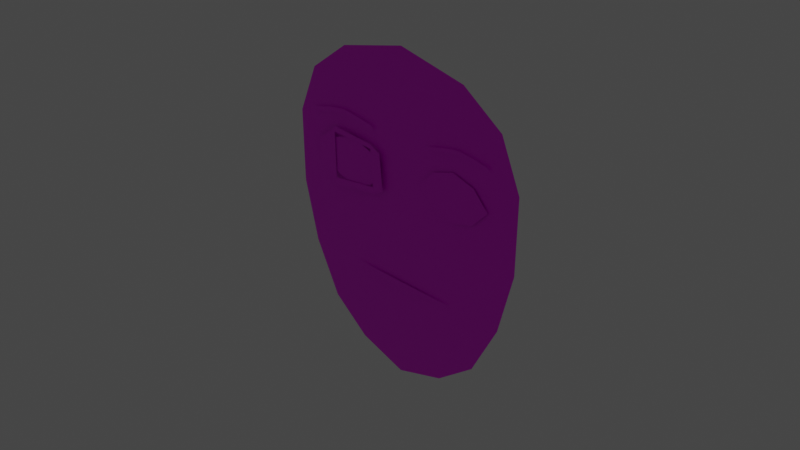 # Source: basic_avatar_head-edit3.blend  (saved by Blender 2.80.75; exported with 4.5.12 LTS)
import bpy
from mathutils import Matrix  # noqa: F401  (used for matrix-valued properties, if any)

bpy.ops.wm.read_factory_settings(use_empty=True)
scene = bpy.context.scene
scene.name = 'Scene'

# ---- collections
col_collection = bpy.data.collections.new('Collection'); scene.collection.children.link(col_collection)

# ---- images (referenced by path relative to the original .blend; pixels are not part of the script)
import os
ASSET_DIR = os.environ.get("B2B_ASSET_DIR", "")  # directory of the original .blend (textures are referenced by path, not embedded)
HERE = os.path.dirname(os.path.abspath(__file__))  # packed textures are extracted next to this script under _unpacked/

def load_image(name, relpath, width, height, colorspace="sRGB"):
    """Load a texture the original file referenced (path relative to the .blend, or extracted next to this script)."""
    p = next((c for c in (os.path.join(HERE, relpath), os.path.join(ASSET_DIR, relpath)) if relpath and os.path.exists(c)), "")
    if p:
        img = bpy.data.images.load(p, check_existing=True)
        img.name = name
    else:  # same state as the original file: an image datablock whose file is absent (Cycles renders it pink)
        img = bpy.data.images.new(name, width, height)
        img.source = "FILE"
        img.filepath = "//" + (relpath or name)
    img.colorspace_settings.name = colorspace
    return img
img_face_color = load_image('face color', 'face color.png', 1024, 1024, 'sRGB')
img_material_002_base_color = load_image('Material.002 Base Color', 'Material.002 Base Color.png', 1024, 1024, 'sRGB')
img_material_003_base_color = load_image('Material.003 Base Color', 'Material.003 Base Color.png', 1024, 1024, 'sRGB')
img_material_006_base_color = load_image('Material.006 Base Color', 'Material.006 Base Color.png', 1024, 1024, 'sRGB')
img_material_004_base_color = load_image('Material.004 Base Color', 'Material.004 Base Color.png', 1024, 1024, 'sRGB')
img_material_005_base_color = load_image('Material.005 Base Color', 'Material.005 Base Color.png', 1024, 1024, 'sRGB')

# ---- materials (node trees are filled in below, after node groups)
mat_material_001 = bpy.data.materials.new('Material.001')
mat_material_001.use_transparent_shadow = False
mat_material_002 = bpy.data.materials.new('Material.002')
mat_material_002.use_transparent_shadow = False
mat_material_003 = bpy.data.materials.new('Material.003')
mat_material_003.use_transparent_shadow = False
mat_material_006 = bpy.data.materials.new('Material.006')
mat_material_006.use_transparent_shadow = False
mat_material_004 = bpy.data.materials.new('Material.004')
mat_material_004.use_transparent_shadow = False
mat_material_005 = bpy.data.materials.new('Material.005')
mat_material_005.use_transparent_shadow = False

# ---- material node trees
mat_material_001.use_nodes = True; mat_material_001.node_tree.nodes.clear()
_N = mat_material_001.node_tree.nodes; _L = mat_material_001.node_tree.links
n0 = _N.new('ShaderNodeBsdfPrincipled'); n0.name = 'Principled BSDF'; n0.location = (10, 300)
n0.distribution = 'GGX'
n0.subsurface_method = 'BURLEY'
n0.inputs[3].default_value = 1.45
n0.inputs[27].default_value = (0.0, 0.0, 0.0, 1.0)
n0.inputs[28].default_value = 1.0
n1 = _N.new('ShaderNodeOutputMaterial'); n1.name = 'Material Output'; n1.location = (300, 300)
n2 = _N.new('ShaderNodeTexImage'); n2.name = 'Image Texture'; n2.location = (-280, 280)
n2.image = img_face_color
_L.new(n0.outputs[0], n1.inputs[0])
_L.new(n2.outputs[0], n0.inputs[0])
n1.is_active_output = True
mat_material_002.use_nodes = True; mat_material_002.node_tree.nodes.clear()
_N = mat_material_002.node_tree.nodes; _L = mat_material_002.node_tree.links
n0 = _N.new('ShaderNodeBsdfPrincipled'); n0.name = 'Principled BSDF'; n0.location = (10, 300)
n0.distribution = 'GGX'
n0.subsurface_method = 'BURLEY'
n0.inputs[3].default_value = 1.45
n0.inputs[27].default_value = (0.0, 0.0, 0.0, 1.0)
n0.inputs[28].default_value = 1.0
n1 = _N.new('ShaderNodeOutputMaterial'); n1.name = 'Material Output'; n1.location = (300, 300)
n2 = _N.new('ShaderNodeTexImage'); n2.name = 'Image Texture'; n2.location = (-280, 280)
n2.image = img_material_002_base_color
_L.new(n0.outputs[0], n1.inputs[0])
_L.new(n2.outputs[0], n0.inputs[0])
n1.is_active_output = True
mat_material_003.use_nodes = True; mat_material_003.node_tree.nodes.clear()
_N = mat_material_003.node_tree.nodes; _L = mat_material_003.node_tree.links
n0 = _N.new('ShaderNodeBsdfPrincipled'); n0.name = 'Principled BSDF'; n0.location = (10, 300)
n0.distribution = 'GGX'
n0.subsurface_method = 'BURLEY'
n0.inputs[3].default_value = 1.45
n0.inputs[27].default_value = (0.0, 0.0, 0.0, 1.0)
n0.inputs[28].default_value = 1.0
n1 = _N.new('ShaderNodeOutputMaterial'); n1.name = 'Material Output'; n1.location = (300, 300)
n2 = _N.new('ShaderNodeTexImage'); n2.name = 'Image Texture'; n2.location = (-280, 280)
n2.image = img_material_003_base_color
_L.new(n0.outputs[0], n1.inputs[0])
_L.new(n2.outputs[0], n0.inputs[0])
n1.is_active_output = True
mat_material_006.use_nodes = True; mat_material_006.node_tree.nodes.clear()
_N = mat_material_006.node_tree.nodes; _L = mat_material_006.node_tree.links
n0 = _N.new('ShaderNodeBsdfPrincipled'); n0.name = 'Principled BSDF'; n0.location = (10, 300)
n0.distribution = 'GGX'
n0.subsurface_method = 'BURLEY'
n0.inputs[3].default_value = 1.45
n0.inputs[27].default_value = (0.0, 0.0, 0.0, 1.0)
n0.inputs[28].default_value = 1.0
n1 = _N.new('ShaderNodeOutputMaterial'); n1.name = 'Material Output'; n1.location = (300, 300)
n2 = _N.new('ShaderNodeTexImage'); n2.name = 'Image Texture'; n2.location = (-280, 280)
n2.image = img_material_006_base_color
_L.new(n0.outputs[0], n1.inputs[0])
_L.new(n2.outputs[0], n0.inputs[0])
n1.is_active_output = True
mat_material_004.use_nodes = True; mat_material_004.node_tree.nodes.clear()
_N = mat_material_004.node_tree.nodes; _L = mat_material_004.node_tree.links
n0 = _N.new('ShaderNodeBsdfPrincipled'); n0.name = 'Principled BSDF'; n0.location = (10, 300)
n0.distribution = 'GGX'
n0.subsurface_method = 'BURLEY'
n0.inputs[3].default_value = 1.45
n0.inputs[27].default_value = (0.0, 0.0, 0.0, 1.0)
n0.inputs[28].default_value = 1.0
n1 = _N.new('ShaderNodeOutputMaterial'); n1.name = 'Material Output'; n1.location = (300, 300)
n2 = _N.new('ShaderNodeTexImage'); n2.name = 'Image Texture'; n2.location = (-280, 280)
n2.image = img_material_004_base_color
_L.new(n0.outputs[0], n1.inputs[0])
_L.new(n2.outputs[0], n0.inputs[0])
n1.is_active_output = True
mat_material_005.use_nodes = True; mat_material_005.node_tree.nodes.clear()
_N = mat_material_005.node_tree.nodes; _L = mat_material_005.node_tree.links
n0 = _N.new('ShaderNodeBsdfPrincipled'); n0.name = 'Principled BSDF'; n0.location = (10, 300)
n0.distribution = 'GGX'
n0.subsurface_method = 'BURLEY'
n0.inputs[3].default_value = 1.45
n0.inputs[27].default_value = (0.0, 0.0, 0.0, 1.0)
n0.inputs[28].default_value = 1.0
n1 = _N.new('ShaderNodeOutputMaterial'); n1.name = 'Material Output'; n1.location = (300, 300)
n2 = _N.new('ShaderNodeTexImage'); n2.name = 'Image Texture'; n2.location = (-280, 280)
n2.image = img_material_005_base_color
_L.new(n0.outputs[0], n1.inputs[0])
_L.new(n2.outputs[0], n0.inputs[0])
n1.is_active_output = True

# ---- world
world_world = bpy.data.worlds.new('World'); scene.world = world_world
world_world.use_nodes = True; world_world.node_tree.nodes.clear()
_N = world_world.node_tree.nodes; _L = world_world.node_tree.links
n0 = _N.new('ShaderNodeOutputWorld'); n0.name = 'World Output'; n0.location = (300, 300)
n1 = _N.new('ShaderNodeBackground'); n1.name = 'Background'; n1.location = (10, 300)
n1.inputs[0].default_value = (0.05088, 0.05088, 0.05088, 1.0)
_L.new(n1.outputs[0], n0.inputs[0])
n0.is_active_output = True
world_world.color = (0.05088, 0.05088, 0.05088)
world_world.use_sun_shadow = False
world_world.sun_shadow_jitter_overblur = 0.0

# ---- cameras
cam_camera = bpy.data.cameras.new('Camera')
cam_camera.clip_end = 100.0
cam_camera.ortho_scale = 7.314

# ---- lights
light_light = bpy.data.lights.new('Light', 'POINT')
light_light.transmission_factor = 0.0
light_light.energy = 1000.0
light_light.shadow_soft_size = 0.1
light_light.shadow_maximum_resolution = 0.006
light_light.use_absolute_resolution = True

# ---- meshes
me_plane = bpy.data.meshes.new('Plane')
me_plane.from_pydata([(-1.032, 5.7e-08, -1.304), (1.032, 5.7e-08, -1.304), (-1.304, -5.7e-08, 1.304), (1.304, -5.7e-08, 1.304), (0.0, 7.952e-08, -1.819), (0.0, -7.952e-08, 1.819), (-1.526, 2.089e-09, -0.0478), (1.526, 2.089e-09, -0.0478), (0.0, -7.264e-17, 1.972e-31), (-0.8201, -7.169e-08, 1.64), (-0.5799, 7.169e-08, -1.64), (-0.7556, -7.264e-17, 1.972e-31), (0.5799, 7.169e-08, -1.64), (0.8201, -7.169e-08, 1.64), (0.7556, -7.264e-17, 1.972e-31), (1.538, -3.362e-08, 0.7692), (0.0, -3.303e-08, 0.7556), (-1.538, -3.362e-08, 0.7692), (-0.7556, -3.303e-08, 0.7556), (0.7556, -3.303e-08, 0.7556), (-1.347, 3.153e-08, -0.7214), (1.347, 3.153e-08, -0.7214), (0.0, 3.303e-08, -0.7556), (-0.7556, 3.303e-08, -0.7556), (0.7556, 3.303e-08, -0.7556)], [], [(19, 15, 3, 13), (18, 16, 5, 9), (23, 22, 8, 11), (24, 21, 7, 14), (20, 23, 11, 6), (17, 18, 9, 2), (22, 24, 14, 8), (16, 19, 13, 5), (8, 14, 19, 16), (6, 11, 18, 17), (11, 8, 16, 18), (14, 7, 15, 19), (4, 12, 24, 22), (0, 10, 23, 20), (12, 1, 21, 24), (10, 4, 22, 23)])
_uv = me_plane.uv_layers.new(name='UVMap')
_uv.uv.foreach_set('vector', [0.2909, 0.2953, 0.3901, 0.2983, 0.3593, 0.3589, 0.2973, 0.3964, 0.09929, 0.2927, 0.1951, 0.294, 0.193, 0.4154, 0.08938, 0.3935, 0.1022, 0.1201, 0.198, 0.1214, 0.1966, 0.2077, 0.1008, 0.2064, 0.2938, 0.1228, 0.3688, 0.1277, 0.3901, 0.205, 0.2924, 0.2091, 0.02716, 0.123, 0.1022, 0.1201, 0.1008, 0.2064, 0.003201, 0.1996, 0.0, 0.2928, 0.09929, 0.2927, 0.08938, 0.3935, 0.02868, 0.3543, 0.198, 0.1214, 0.2938, 0.1228, 0.2924, 0.2091, 0.1966, 0.2077, 0.1951, 0.294, 0.2909, 0.2953, 0.2973, 0.3964, 0.193, 0.4154, 0.1966, 0.2077, 0.2924, 0.2091, 0.2909, 0.2953, 0.1951, 0.294, 0.003201, 0.1996, 0.1008, 0.2064, 0.09929, 0.2927, 0.0, 0.2928, 0.1008, 0.2064, 0.1966, 0.2077, 0.1951, 0.294, 0.09929, 0.2927, 0.2924, 0.2091, 0.3901, 0.205, 0.3901, 0.2983, 0.2909, 0.2953, 0.2001, 0.0, 0.2733, 0.02148, 0.2938, 0.1228, 0.198, 0.1214, 0.06827, 0.05701, 0.1263, 0.01943, 0.1022, 0.1201, 0.02716, 0.123, 0.2733, 0.02148, 0.33, 0.06065, 0.3688, 0.1277, 0.2938, 0.1228, 0.1263, 0.01943, 0.2001, 0.0, 0.198, 0.1214, 0.1022, 0.1201])
me_plane.materials.append(mat_material_001)
me_plane.use_remesh_fix_poles = True
me_plane.use_remesh_preserve_attributes = False
me_plane.use_mirror_vertex_groups = False
me_plane.update()
me_plane_003 = bpy.data.meshes.new('Plane.003')
me_plane_003.from_pydata([(-1.0, 3.038e-08, -0.6949), (1.0, 3.107e-08, -0.7108), (-1.0, -3.038e-08, 0.7068), (1.0, -3.107e-08, 0.7108), (-1.684, 0.0, 0.0), (1.684, 0.0, 0.0), (0.0, 4.371e-08, -1.0), (0.0, -4.371e-08, 1.0), (0.0, -0.02098, 0.0)], [], [(8, 5, 3, 7), (6, 1, 5, 8), (0, 6, 8, 4), (4, 8, 7, 2)])
_uv = me_plane_003.uv_layers.new(name='UVMap')
_uv.uv.foreach_set('vector', [0.8468, 0.7677, 0.9967, 0.6306, 1.0, 0.7432, 0.9372, 0.8478, 0.7565, 0.6876, 0.8716, 0.6294, 0.9967, 0.6306, 0.8468, 0.7677, 0.6951, 0.7934, 0.7565, 0.6876, 0.8468, 0.7677, 0.697, 0.9047, 0.697, 0.9047, 0.8468, 0.7677, 0.9372, 0.8478, 0.8206, 0.9047])
me_plane_003.materials.append(mat_material_002)
me_plane_003.use_remesh_fix_poles = True
me_plane_003.use_remesh_preserve_attributes = False
me_plane_003.use_mirror_vertex_groups = False
me_plane_003.update()
me_plane_004 = bpy.data.meshes.new('Plane.004')
me_plane_004.from_pydata([(-1.0, 3.038e-08, -0.6949), (1.0, 3.107e-08, -0.7108), (-1.0, -3.038e-08, 0.6949), (1.0, -3.107e-08, 0.7108), (-1.684, 0.0, 0.0), (1.684, 0.0, 0.0), (0.0, 4.371e-08, -1.0), (0.0, -4.371e-08, 1.0), (0.0, 0.0, 0.0)], [], [(8, 5, 3, 7), (6, 1, 5, 8), (0, 6, 8, 4), (4, 8, 7, 2)])
_uv = me_plane_004.uv_layers.new(name='UVMap')
_uv.uv.foreach_set('vector', [0.5419, 0.7677, 0.6917, 0.6306, 0.6951, 0.7432, 0.6322, 0.8478, 0.4515, 0.6876, 0.5666, 0.6294, 0.6917, 0.6306, 0.5419, 0.7677, 0.3901, 0.7934, 0.4515, 0.6876, 0.5419, 0.7677, 0.392, 0.9047, 0.392, 0.9047, 0.5419, 0.7677, 0.6322, 0.8478, 0.5157, 0.9047])
me_plane_004.materials.append(mat_material_003)
me_plane_004.use_remesh_fix_poles = True
me_plane_004.use_remesh_preserve_attributes = False
me_plane_004.use_mirror_vertex_groups = False
me_plane_004.update()
me_plane_005 = bpy.data.meshes.new('Plane.005')
me_plane_005.from_pydata([(-0.8781, 4.371e-08, 0.7371), (1.112, 4.371e-08, 0.7546), (-2.559, -4.371e-08, 1.0), (2.559, -4.371e-08, 1.0), (0.0, 4.371e-08, 0.6398), (-7.436e-07, -4.371e-08, 1.0), (-1.783, 0.0, 0.8607), (1.996, 0.0, 0.8624)], [], [(4, 1, 7, 3, 5, 2, 6, 0)])
_uv = me_plane_005.uv_layers.new(name='UVMap')
_uv.uv.foreach_set('vector', [0.0, 0.7077, 0.03924, 0.5935, 0.1268, 0.4675, 0.2536, 0.4154, 0.2536, 0.7077, 0.2536, 1.0, 0.1268, 0.9479, 0.03924, 0.8219])
me_plane_005.materials.append(mat_material_006)
me_plane_005.use_remesh_fix_poles = True
me_plane_005.use_remesh_preserve_attributes = False
me_plane_005.use_mirror_vertex_groups = False
me_plane_005.update()
me_plane_006 = bpy.data.meshes.new('Plane.006')
me_plane_006.from_pydata([(-1.0, 4.371e-08, -1.129), (1.0, 4.371e-08, -0.848), (-1.0, -4.371e-08, -0.6286), (1.0, -4.371e-08, -0.3474), (-0.4237, 4.371e-08, -0.5316), (-0.4237, -4.371e-08, -0.03094), (0.5, 4.371e-08, -0.4613), (0.5, -4.371e-08, 0.03937), (0.03814, -4.371e-08, 0.2503), (0.03814, 4.371e-08, -0.2503)], [], [(6, 1, 3, 7), (0, 4, 5, 2), (9, 6, 7, 8), (4, 9, 8, 5)])
_uv = me_plane_006.uv_layers.new(name='UVMap')
_uv.uv.foreach_set('vector', [0.4535, 0.3246, 0.3901, 0.501, 0.3901, 0.2727, 0.4535, 0.09623, 0.6437, 0.6294, 0.5706, 0.3567, 0.5706, 0.1283, 0.6437, 0.401, 0.5121, 0.2284, 0.4535, 0.3246, 0.4535, 0.09623, 0.5121, 0.0, 0.5706, 0.3567, 0.5121, 0.2284, 0.5121, 0.0, 0.5706, 0.1283])
me_plane_006.materials.append(mat_material_004)
me_plane_006.use_remesh_fix_poles = True
me_plane_006.use_remesh_preserve_attributes = False
me_plane_006.use_mirror_vertex_groups = False
me_plane_006.update()
me_plane_007 = bpy.data.meshes.new('Plane.007')
me_plane_007.from_pydata([(-1.0, 4.371e-08, -1.129), (1.0, 4.371e-08, -0.848), (-1.0, -4.371e-08, -0.6286), (1.0, -4.371e-08, -0.3474), (-0.4237, 4.371e-08, -0.5316), (-0.4237, -4.371e-08, -0.03094), (0.5, 4.371e-08, -0.4613), (0.5, -4.371e-08, 0.03937), (0.03814, -4.371e-08, 0.2503), (0.03814, 4.371e-08, -0.2503)], [], [(6, 1, 3, 7), (0, 4, 5, 2), (9, 6, 7, 8), (4, 9, 8, 5)])
_uv = me_plane_007.uv_layers.new(name='UVMap')
_uv.uv.foreach_set('vector', [0.7071, 0.3246, 0.6437, 0.501, 0.6437, 0.2727, 0.7071, 0.09623, 0.8973, 0.6294, 0.8243, 0.3567, 0.8243, 0.1283, 0.8973, 0.401, 0.7657, 0.2284, 0.7071, 0.3246, 0.7071, 0.09623, 0.7657, 0.0, 0.8243, 0.3567, 0.7657, 0.2284, 0.7657, 0.0, 0.8243, 0.1283])
me_plane_007.materials.append(mat_material_005)
me_plane_007.use_remesh_fix_poles = True
me_plane_007.use_remesh_preserve_attributes = False
me_plane_007.use_mirror_vertex_groups = False
me_plane_007.update()
me_plane_001 = bpy.data.meshes.new('Plane.001')
me_plane_001.from_pydata([(-1.549, -0.4317, 0.1305), (1.579, -0.6433, 0.1305), (-1.549, 0.3017, 0.1305), (1.439, 0.646, 0.1305), (-0.6447, -1.133, 0.1305), (-0.696, 0.9779, 0.1305), (1.136, -0.8504, 0.1305), (0.9904, 0.8531, 0.1305), (-1.549, 0.175, 0.1305), (1.448, 0.5588, 0.1305), (-0.7371, 0.7802, 0.1305), (1.004, 0.6891, 0.1305), (-1.549, -0.2778, 0.1305), (1.562, -0.4929, 0.1305), (-0.6973, -0.8575, 0.1305), (1.117, -0.6232, 0.1305)], [], [(11, 9, 3, 7), (8, 10, 5, 2), (10, 11, 7, 5), (12, 14, 10, 8), (15, 13, 9, 11), (6, 1, 13, 15), (0, 4, 14, 12), (4, 6, 15, 14)])
_uv = me_plane_001.uv_layers.new(name='UVMap')
_uv.uv.foreach_set('vector', [0.7868, 0.8272, 1.0, 0.8272, 1.0, 1.0, 0.7868, 1.0, 0.0, 0.8272, 0.2233, 0.8272, 0.2233, 1.0, 0.0, 1.0, 0.2233, 0.8272, 0.7868, 0.8272, 0.7868, 1.0, 0.2233, 1.0, 0.0, 0.2099, 0.2233, 0.2099, 0.2233, 0.8272, 0.0, 0.8272, 0.7868, 0.2099, 1.0, 0.2099, 1.0, 0.8272, 0.7868, 0.8272, 0.7868, 0.0, 1.0, 0.0, 1.0, 0.2099, 0.7868, 0.2099, 0.0, 0.0, 0.2233, 0.0, 0.2233, 0.2099, 0.0, 0.2099, 0.2233, 0.0, 0.7868, 0.0, 0.7868, 0.2099, 0.2233, 0.2099])
me_plane_001.materials.append(mat_material_001)
me_plane_001.use_remesh_preserve_volume = False
me_plane_001.use_remesh_preserve_attributes = False
me_plane_001.use_mirror_vertex_groups = False
me_plane_001.update()

# ---- objects
ob_light = bpy.data.objects.new('Light', light_light)
ob_camera = bpy.data.objects.new('Camera', cam_camera)
ob_head = bpy.data.objects.new('head', me_plane)
ob_righteye = bpy.data.objects.new('rightEye', me_plane_003)
ob_lefteye = bpy.data.objects.new('leftEye', me_plane_004)
ob_mouth = bpy.data.objects.new('mouth', me_plane_005)
ob_righteyebrow = bpy.data.objects.new('rightEyebrow', me_plane_006)
ob_lefteyebrow = bpy.data.objects.new('leftEyebrow', me_plane_007)
ob_plane = bpy.data.objects.new('Plane', me_plane_001)

# ---- transforms, parenting, visibility, modifiers, constraints
ob_light.location = (4.076, 1.005, 5.904)
ob_light.rotation_euler = (0.6503, 0.05522, 1.866)
ob_light.lock_rotations_4d = False
ob_light.empty_display_type = 'ARROWS'
ob_light.color = (0.0, 0.0, 0.0, 0.0)
ob_light.lineart.crease_threshold = 0.0
ob_camera.location = (7.359, -6.926, 4.958)
ob_camera.rotation_euler = (1.109, 0.0, 0.8149)
ob_camera.lock_rotations_4d = False
ob_camera.empty_display_type = 'ARROWS'
ob_camera.color = (0.0, 0.0, 0.0, 0.0)
ob_camera.display_type = 'WIRE'
ob_camera.lineart.crease_threshold = 0.0
ob_head.location = (0.02506, 0.0, 0.0)
ob_head.lineart.crease_threshold = 0.0
ob_righteye.location = (-0.6742, -0.02886, 0.4351)
ob_righteye.scale = (0.2688, 0.2688, 0.2688)
ob_righteye.lineart.crease_threshold = 0.0
ob_lefteye.location = (0.7535, -0.01511, 0.4844)
ob_lefteye.scale = (0.2688, 0.2688, 0.2688)
ob_lefteye.lineart.crease_threshold = 0.0
ob_mouth.location = (0.04536, -0.01949, -0.9705)
ob_mouth.scale = (0.2671, 0.2671, 0.2671)
ob_mouth.lineart.crease_threshold = 0.0
ob_righteyebrow.location = (-0.8258, -0.02604, 0.9407)
ob_righteyebrow.scale = (0.4598, 0.02762, 0.1103)
ob_righteyebrow.lineart.crease_threshold = 0.0
ob_lefteyebrow.location = (0.8031, -0.02604, 0.9748)
ob_lefteyebrow.scale = (0.3976, 0.02388, 0.0954)
ob_lefteyebrow.lineart.crease_threshold = 0.0
ob_plane.location = (-0.6995, 0.0, 0.4437)
ob_plane.rotation_euler = (1.571, -0.0, 0.0)
ob_plane.scale = (0.3149, 0.3149, 0.3149)
ob_plane.lineart.crease_threshold = 0.0

# ---- collection membership
col_collection.objects.link(ob_light)
col_collection.objects.link(ob_camera)
col_collection.objects.link(ob_head)
col_collection.objects.link(ob_righteye)
col_collection.objects.link(ob_lefteye)
col_collection.objects.link(ob_mouth)
col_collection.objects.link(ob_righteyebrow)
col_collection.objects.link(ob_lefteyebrow)
col_collection.objects.link(ob_plane)

# ---- scene / render settings (as saved in the file)
scene.camera = ob_camera
scene.frame_start = 1; scene.frame_end = 250; scene.frame_set(1)
scene.render.engine = 'BLENDER_EEVEE_NEXT'
scene.cycles.use_denoising = False
scene.cycles.samples = 128
scene.cycles.sampling_pattern = 'TABULATED_SOBOL'
scene.cycles.use_adaptive_sampling = False
scene.cycles.use_light_tree = False
scene.view_settings.view_transform = 'Filmic'
bpy.context.view_layer.update()
